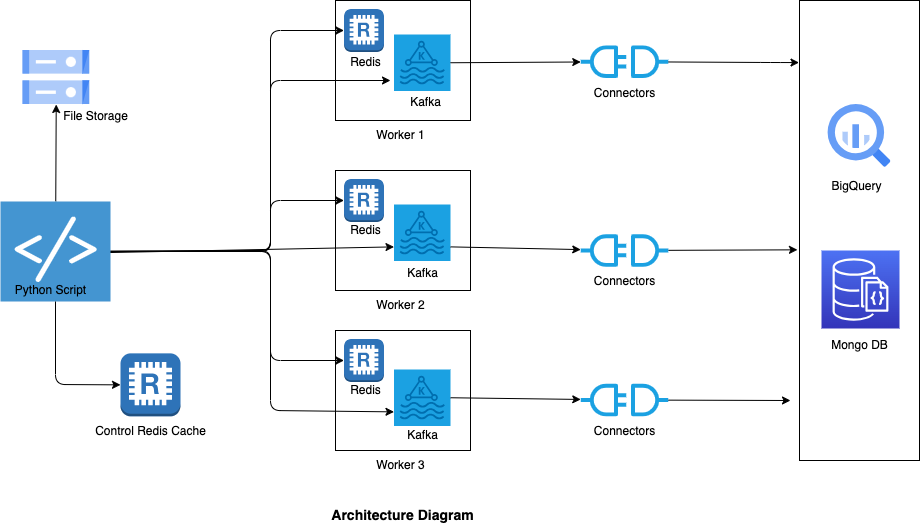

The diagram above was exported from draw.io. Its source (the exported page's mxGraphModel, read from the mxfile embedded in the PNG):
<mxGraphModel dx="1299" dy="829" grid="0" gridSize="10" guides="1" tooltips="1" connect="1" arrows="1" fold="1" page="1" pageScale="1" pageWidth="850" pageHeight="1100" background="none" math="0" shadow="0">
  <root>
    <mxCell id="0" />
    <mxCell id="1" parent="0" />
    <mxCell id="108" value="" style="group" parent="1" vertex="1" connectable="0">
      <mxGeometry x="23" y="20" width="919" height="480" as="geometry" />
    </mxCell>
    <mxCell id="62" value="" style="group" parent="108" vertex="1" connectable="0">
      <mxGeometry x="335" width="135" height="130" as="geometry" />
    </mxCell>
    <mxCell id="55" value="" style="rounded=0;whiteSpace=wrap;html=1;" parent="62" vertex="1">
      <mxGeometry width="135" height="120" as="geometry" />
    </mxCell>
    <mxCell id="2" value="" style="sketch=0;points=[[0,0,0],[0.25,0,0],[0.5,0,0],[0.75,0,0],[1,0,0],[0,1,0],[0.25,1,0],[0.5,1,0],[0.75,1,0],[1,1,0],[0,0.25,0],[0,0.5,0],[0,0.75,0],[1,0.25,0],[1,0.5,0],[1,0.75,0]];outlineConnect=0;fontColor=#ffffff;gradientDirection=north;fillColor=#1ba1e2;strokeColor=#006EAF;dashed=0;verticalLabelPosition=bottom;verticalAlign=top;align=center;html=1;fontSize=12;fontStyle=0;aspect=fixed;shape=mxgraph.aws4.resourceIcon;resIcon=mxgraph.aws4.managed_streaming_for_kafka;" parent="62" vertex="1">
      <mxGeometry x="58.5" y="34" width="56.5" height="56.5" as="geometry" />
    </mxCell>
    <mxCell id="61" value="" style="outlineConnect=0;dashed=0;verticalLabelPosition=bottom;verticalAlign=top;align=center;html=1;shape=mxgraph.aws3.redis;fillColor=#2E73B8;gradientColor=none;" parent="62" vertex="1">
      <mxGeometry x="8.5" y="8.5" width="40" height="43" as="geometry" />
    </mxCell>
    <mxCell id="103" value="Kafka" style="text;html=1;align=center;verticalAlign=middle;resizable=0;points=[];autosize=1;strokeColor=none;fillColor=none;" parent="62" vertex="1">
      <mxGeometry x="65" y="86.5" width="50" height="30" as="geometry" />
    </mxCell>
    <mxCell id="107" value="Redis" style="text;html=1;align=center;verticalAlign=middle;resizable=0;points=[];autosize=1;strokeColor=none;fillColor=none;" parent="62" vertex="1">
      <mxGeometry x="5" y="47.25" width="50" height="30" as="geometry" />
    </mxCell>
    <mxCell id="67" value="" style="group" parent="108" vertex="1" connectable="0">
      <mxGeometry x="335" y="330" width="135" height="120" as="geometry" />
    </mxCell>
    <mxCell id="68" value="" style="rounded=0;whiteSpace=wrap;html=1;" parent="67" vertex="1">
      <mxGeometry width="135" height="120" as="geometry" />
    </mxCell>
    <mxCell id="69" value="" style="sketch=0;points=[[0,0,0],[0.25,0,0],[0.5,0,0],[0.75,0,0],[1,0,0],[0,1,0],[0.25,1,0],[0.5,1,0],[0.75,1,0],[1,1,0],[0,0.25,0],[0,0.5,0],[0,0.75,0],[1,0.25,0],[1,0.5,0],[1,0.75,0]];outlineConnect=0;fontColor=#ffffff;gradientDirection=north;fillColor=#1ba1e2;strokeColor=#006EAF;dashed=0;verticalLabelPosition=bottom;verticalAlign=top;align=center;html=1;fontSize=12;fontStyle=0;aspect=fixed;shape=mxgraph.aws4.resourceIcon;resIcon=mxgraph.aws4.managed_streaming_for_kafka;" parent="67" vertex="1">
      <mxGeometry x="58.5" y="39" width="56.5" height="56.5" as="geometry" />
    </mxCell>
    <mxCell id="70" value="" style="outlineConnect=0;dashed=0;verticalLabelPosition=bottom;verticalAlign=top;align=center;html=1;shape=mxgraph.aws3.redis;fillColor=#2E73B8;gradientColor=none;" parent="67" vertex="1">
      <mxGeometry x="8.5" y="8.5" width="40" height="43" as="geometry" />
    </mxCell>
    <mxCell id="102" value="Kafka" style="text;html=1;align=center;verticalAlign=middle;resizable=0;points=[];autosize=1;strokeColor=none;fillColor=none;" parent="67" vertex="1">
      <mxGeometry x="61.75" y="90" width="50" height="30" as="geometry" />
    </mxCell>
    <mxCell id="105" value="Redis" style="text;html=1;align=center;verticalAlign=middle;resizable=0;points=[];autosize=1;strokeColor=none;fillColor=none;" parent="67" vertex="1">
      <mxGeometry x="5" y="45" width="50" height="30" as="geometry" />
    </mxCell>
    <mxCell id="63" value="" style="group" parent="108" vertex="1" connectable="0">
      <mxGeometry x="335" y="170" width="135" height="120.5" as="geometry" />
    </mxCell>
    <mxCell id="64" value="" style="rounded=0;whiteSpace=wrap;html=1;" parent="63" vertex="1">
      <mxGeometry width="135" height="120" as="geometry" />
    </mxCell>
    <mxCell id="65" value="" style="sketch=0;points=[[0,0,0],[0.25,0,0],[0.5,0,0],[0.75,0,0],[1,0,0],[0,1,0],[0.25,1,0],[0.5,1,0],[0.75,1,0],[1,1,0],[0,0.25,0],[0,0.5,0],[0,0.75,0],[1,0.25,0],[1,0.5,0],[1,0.75,0]];outlineConnect=0;fontColor=#ffffff;gradientDirection=north;fillColor=#1ba1e2;strokeColor=#006EAF;dashed=0;verticalLabelPosition=bottom;verticalAlign=top;align=center;html=1;fontSize=12;fontStyle=0;aspect=fixed;shape=mxgraph.aws4.resourceIcon;resIcon=mxgraph.aws4.managed_streaming_for_kafka;" parent="63" vertex="1">
      <mxGeometry x="58.5" y="34" width="56.5" height="56.5" as="geometry" />
    </mxCell>
    <mxCell id="66" value="" style="outlineConnect=0;dashed=0;verticalLabelPosition=bottom;verticalAlign=top;align=center;html=1;shape=mxgraph.aws3.redis;fillColor=#2E73B8;gradientColor=none;" parent="63" vertex="1">
      <mxGeometry x="8.5" y="8.5" width="40" height="43" as="geometry" />
    </mxCell>
    <mxCell id="104" value="Kafka" style="text;html=1;align=center;verticalAlign=middle;resizable=0;points=[];autosize=1;strokeColor=none;fillColor=none;" parent="63" vertex="1">
      <mxGeometry x="61.75" y="87.5" width="50" height="30" as="geometry" />
    </mxCell>
    <mxCell id="106" value="Redis" style="text;html=1;align=center;verticalAlign=middle;resizable=0;points=[];autosize=1;strokeColor=none;fillColor=none;" parent="63" vertex="1">
      <mxGeometry x="5" y="45" width="50" height="30" as="geometry" />
    </mxCell>
    <mxCell id="40" value="" style="rounded=0;whiteSpace=wrap;html=1;" parent="108" vertex="1">
      <mxGeometry x="799" width="120" height="460" as="geometry" />
    </mxCell>
    <mxCell id="34" style="edgeStyle=none;html=1;exitX=1;exitY=0.5;exitDx=0;exitDy=0;exitPerimeter=0;" parent="108" source="2" target="31" edge="1">
      <mxGeometry relative="1" as="geometry" />
    </mxCell>
    <mxCell id="36" value="" style="edgeStyle=none;html=1;exitX=1;exitY=0.75;exitDx=0;exitDy=0;exitPerimeter=0;" parent="108" source="65" target="35" edge="1">
      <mxGeometry relative="1" as="geometry">
        <mxPoint x="420" y="251.7285714285714" as="sourcePoint" />
      </mxGeometry>
    </mxCell>
    <mxCell id="38" value="" style="edgeStyle=none;html=1;exitX=1;exitY=0.5;exitDx=0;exitDy=0;exitPerimeter=0;" parent="108" source="69" target="37" edge="1">
      <mxGeometry relative="1" as="geometry">
        <mxPoint x="450" y="367" as="sourcePoint" />
      </mxGeometry>
    </mxCell>
    <mxCell id="10" value="" style="sketch=0;html=1;verticalAlign=top;labelPosition=center;verticalLabelPosition=bottom;align=center;spacingTop=-6;fontSize=11;fontStyle=1;fontColor=#999999;shape=image;aspect=fixed;imageAspect=0;image=data:image/svg+xml,(base64 omitted: 1124 chars);" parent="108" vertex="1">
      <mxGeometry x="22.5" y="50" width="66.71" height="54" as="geometry" />
    </mxCell>
    <mxCell id="28" style="edgeStyle=none;html=1;entryX=0;entryY=0.75;entryDx=0;entryDy=0;entryPerimeter=0;" parent="108" target="65" edge="1">
      <mxGeometry relative="1" as="geometry">
        <mxPoint x="98.5" y="252.2586452400326" as="sourcePoint" />
        <mxPoint x="356.5" y="248.375" as="targetPoint" />
      </mxGeometry>
    </mxCell>
    <mxCell id="29" style="edgeStyle=none;html=1;" parent="108" edge="1">
      <mxGeometry relative="1" as="geometry">
        <mxPoint x="98.5" y="250.7768969422424" as="sourcePoint" />
        <mxPoint x="390" y="80" as="targetPoint" />
        <Array as="points">
          <mxPoint x="270" y="250" />
          <mxPoint x="270" y="80" />
        </Array>
      </mxGeometry>
    </mxCell>
    <mxCell id="52" value="" style="edgeStyle=none;html=1;" parent="108" source="19" target="10" edge="1">
      <mxGeometry relative="1" as="geometry" />
    </mxCell>
    <mxCell id="78" style="edgeStyle=none;html=1;entryX=0;entryY=0.75;entryDx=0;entryDy=0;entryPerimeter=0;" parent="108" source="19" target="69" edge="1">
      <mxGeometry relative="1" as="geometry">
        <Array as="points">
          <mxPoint x="270" y="250" />
          <mxPoint x="270" y="410" />
        </Array>
      </mxGeometry>
    </mxCell>
    <mxCell id="89" style="edgeStyle=none;html=1;entryX=0;entryY=0.5;entryDx=0;entryDy=0;entryPerimeter=0;" parent="108" source="19" target="61" edge="1">
      <mxGeometry relative="1" as="geometry">
        <Array as="points">
          <mxPoint x="270" y="251" />
          <mxPoint x="270" y="30" />
        </Array>
      </mxGeometry>
    </mxCell>
    <mxCell id="90" style="edgeStyle=none;html=1;entryX=0;entryY=0.5;entryDx=0;entryDy=0;entryPerimeter=0;" parent="108" source="19" target="66" edge="1">
      <mxGeometry relative="1" as="geometry">
        <Array as="points">
          <mxPoint x="270" y="251" />
          <mxPoint x="270" y="200" />
        </Array>
      </mxGeometry>
    </mxCell>
    <mxCell id="91" style="edgeStyle=none;html=1;entryX=0;entryY=0.5;entryDx=0;entryDy=0;entryPerimeter=0;" parent="108" source="19" target="70" edge="1">
      <mxGeometry relative="1" as="geometry">
        <Array as="points">
          <mxPoint x="270" y="251" />
          <mxPoint x="270" y="360" />
        </Array>
      </mxGeometry>
    </mxCell>
    <mxCell id="19" value="" style="shadow=0;dashed=0;html=1;strokeColor=none;fillColor=#4495D1;labelPosition=center;verticalLabelPosition=bottom;verticalAlign=top;align=center;outlineConnect=0;shape=mxgraph.veeam.script;" parent="108" vertex="1">
      <mxGeometry y="201" width="110" height="100" as="geometry" />
    </mxCell>
    <mxCell id="41" value="" style="edgeStyle=none;html=1;entryX=-0.004;entryY=0.124;entryDx=0;entryDy=0;entryPerimeter=0;" parent="108" source="31" edge="1">
      <mxGeometry relative="1" as="geometry">
        <mxPoint x="703.4865268405374" y="59.98801000000003" as="sourcePoint" />
        <mxPoint x="798.52" y="62.07999999999993" as="targetPoint" />
        <Array as="points">
          <mxPoint x="770" y="62" />
        </Array>
      </mxGeometry>
    </mxCell>
    <mxCell id="31" value="" style="sketch=0;outlineConnect=0;fontColor=#ffffff;fillColor=#1ba1e2;strokeColor=#006EAF;dashed=0;verticalLabelPosition=bottom;verticalAlign=top;align=center;html=1;fontSize=12;fontStyle=0;aspect=fixed;pointerEvents=1;shape=mxgraph.aws4.connector;" parent="108" vertex="1">
      <mxGeometry x="580" y="44.89" width="88" height="32.71" as="geometry" />
    </mxCell>
    <mxCell id="43" style="edgeStyle=none;html=1;entryX=-0.017;entryY=0.542;entryDx=0;entryDy=0;entryPerimeter=0;" parent="108" source="35" target="40" edge="1">
      <mxGeometry relative="1" as="geometry" />
    </mxCell>
    <mxCell id="35" value="" style="sketch=0;outlineConnect=0;fontColor=#ffffff;fillColor=#1ba1e2;strokeColor=#006EAF;dashed=0;verticalLabelPosition=bottom;verticalAlign=top;align=center;html=1;fontSize=12;fontStyle=0;aspect=fixed;pointerEvents=1;shape=mxgraph.aws4.connector;" parent="108" vertex="1">
      <mxGeometry x="580" y="233.65" width="88" height="32.71" as="geometry" />
    </mxCell>
    <mxCell id="46" style="edgeStyle=none;html=1;" parent="108" source="37" edge="1">
      <mxGeometry relative="1" as="geometry">
        <mxPoint x="717.7485561432304" y="365.31912709058383" as="sourcePoint" />
        <mxPoint x="790" y="400" as="targetPoint" />
      </mxGeometry>
    </mxCell>
    <mxCell id="37" value="" style="sketch=0;outlineConnect=0;fontColor=#ffffff;fillColor=#1ba1e2;strokeColor=#006EAF;dashed=0;verticalLabelPosition=bottom;verticalAlign=top;align=center;html=1;fontSize=12;fontStyle=0;aspect=fixed;pointerEvents=1;shape=mxgraph.aws4.connector;" parent="108" vertex="1">
      <mxGeometry x="580" y="383.15" width="88" height="32.71" as="geometry" />
    </mxCell>
    <mxCell id="53" value="File Storage" style="text;html=1;align=center;verticalAlign=middle;resizable=0;points=[];autosize=1;strokeColor=none;fillColor=none;" parent="108" vertex="1">
      <mxGeometry x="50" y="100.5" width="90" height="30" as="geometry" />
    </mxCell>
    <mxCell id="72" value="" style="outlineConnect=0;dashed=0;verticalLabelPosition=bottom;verticalAlign=top;align=center;html=1;shape=mxgraph.aws3.redis;fillColor=#2E73B8;gradientColor=none;" parent="108" vertex="1">
      <mxGeometry x="120" y="352.86" width="60" height="63" as="geometry" />
    </mxCell>
    <mxCell id="73" style="edgeStyle=none;html=1;entryX=0;entryY=0.5;entryDx=0;entryDy=0;entryPerimeter=0;" parent="108" source="19" target="72" edge="1">
      <mxGeometry relative="1" as="geometry">
        <Array as="points">
          <mxPoint x="55" y="384" />
        </Array>
      </mxGeometry>
    </mxCell>
    <mxCell id="74" value="" style="group" parent="108" vertex="1" connectable="0">
      <mxGeometry x="821" y="104" width="70" height="97" as="geometry" />
    </mxCell>
    <mxCell id="16" value="" style="sketch=0;html=1;verticalAlign=top;labelPosition=center;verticalLabelPosition=bottom;align=center;spacingTop=-6;fontSize=11;fontStyle=1;fontColor=#999999;shape=image;aspect=fixed;imageAspect=0;image=data:image/svg+xml,(base64 omitted: 1156 chars);" parent="74" vertex="1">
      <mxGeometry x="6.600000000000023" width="62.8" height="62.8" as="geometry" />
    </mxCell>
    <mxCell id="51" value="BigQuery" style="text;html=1;align=center;verticalAlign=middle;resizable=0;points=[];autosize=1;strokeColor=none;fillColor=none;" parent="74" vertex="1">
      <mxGeometry y="67" width="70" height="30" as="geometry" />
    </mxCell>
    <mxCell id="77" value="" style="group" parent="108" vertex="1" connectable="0">
      <mxGeometry x="819" y="249.99999999999997" width="80" height="110.00000000000003" as="geometry" />
    </mxCell>
    <mxCell id="18" value="" style="sketch=0;points=[[0,0,0],[0.25,0,0],[0.5,0,0],[0.75,0,0],[1,0,0],[0,1,0],[0.25,1,0],[0.5,1,0],[0.75,1,0],[1,1,0],[0,0.25,0],[0,0.5,0],[0,0.75,0],[1,0.25,0],[1,0.5,0],[1,0.75,0]];outlineConnect=0;fontColor=#232F3E;gradientColor=#4D72F3;gradientDirection=north;fillColor=#3334B9;strokeColor=#ffffff;dashed=0;verticalLabelPosition=bottom;verticalAlign=top;align=center;html=1;fontSize=12;fontStyle=0;aspect=fixed;shape=mxgraph.aws4.resourceIcon;resIcon=mxgraph.aws4.documentdb_with_mongodb_compatibility;" parent="77" vertex="1">
      <mxGeometry x="2" width="78" height="78" as="geometry" />
    </mxCell>
    <mxCell id="47" value="Mongo DB" style="text;html=1;align=center;verticalAlign=middle;resizable=0;points=[];autosize=1;strokeColor=none;fillColor=none;" parent="77" vertex="1">
      <mxGeometry y="80.00000000000003" width="80" height="30" as="geometry" />
    </mxCell>
    <mxCell id="92" value="Control Redis Cache" style="text;html=1;align=center;verticalAlign=middle;resizable=0;points=[];autosize=1;strokeColor=none;fillColor=none;" parent="108" vertex="1">
      <mxGeometry x="85" y="416" width="130" height="30" as="geometry" />
    </mxCell>
    <mxCell id="93" value="Worker 1" style="text;html=1;align=center;verticalAlign=middle;resizable=0;points=[];autosize=1;strokeColor=none;fillColor=none;" parent="108" vertex="1">
      <mxGeometry x="365" y="120" width="70" height="30" as="geometry" />
    </mxCell>
    <mxCell id="94" value="Worker 2" style="text;html=1;align=center;verticalAlign=middle;resizable=0;points=[];autosize=1;strokeColor=none;fillColor=none;" parent="108" vertex="1">
      <mxGeometry x="365" y="290" width="70" height="30" as="geometry" />
    </mxCell>
    <mxCell id="95" value="Worker 3" style="text;html=1;align=center;verticalAlign=middle;resizable=0;points=[];autosize=1;strokeColor=none;fillColor=none;" parent="108" vertex="1">
      <mxGeometry x="365" y="450" width="70" height="30" as="geometry" />
    </mxCell>
    <mxCell id="96" value="Connectors" style="text;html=1;align=center;verticalAlign=middle;resizable=0;points=[];autosize=1;strokeColor=none;fillColor=none;" parent="108" vertex="1">
      <mxGeometry x="584" y="77.6" width="80" height="30" as="geometry" />
    </mxCell>
    <mxCell id="99" value="Connectors" style="text;html=1;align=center;verticalAlign=middle;resizable=0;points=[];autosize=1;strokeColor=none;fillColor=none;" parent="108" vertex="1">
      <mxGeometry x="584" y="266.36" width="80" height="30" as="geometry" />
    </mxCell>
    <mxCell id="100" value="Connectors" style="text;html=1;align=center;verticalAlign=middle;resizable=0;points=[];autosize=1;strokeColor=none;fillColor=none;" parent="108" vertex="1">
      <mxGeometry x="584" y="415.86" width="80" height="30" as="geometry" />
    </mxCell>
    <mxCell id="101" value="Python Script" style="text;html=1;align=center;verticalAlign=middle;resizable=0;points=[];autosize=1;strokeColor=none;fillColor=none;" parent="108" vertex="1">
      <mxGeometry x="4.5" y="275" width="90" height="30" as="geometry" />
    </mxCell>
    <mxCell id="109" value="&lt;font style=&quot;font-size: 14px;&quot;&gt;&lt;b&gt;Architecture Diagram&lt;/b&gt;&lt;/font&gt;" style="text;html=1;align=center;verticalAlign=middle;resizable=0;points=[];autosize=1;strokeColor=none;fillColor=none;" vertex="1" parent="1">
      <mxGeometry x="340" y="520" width="170" height="30" as="geometry" />
    </mxCell>
  </root>
</mxGraphModel>